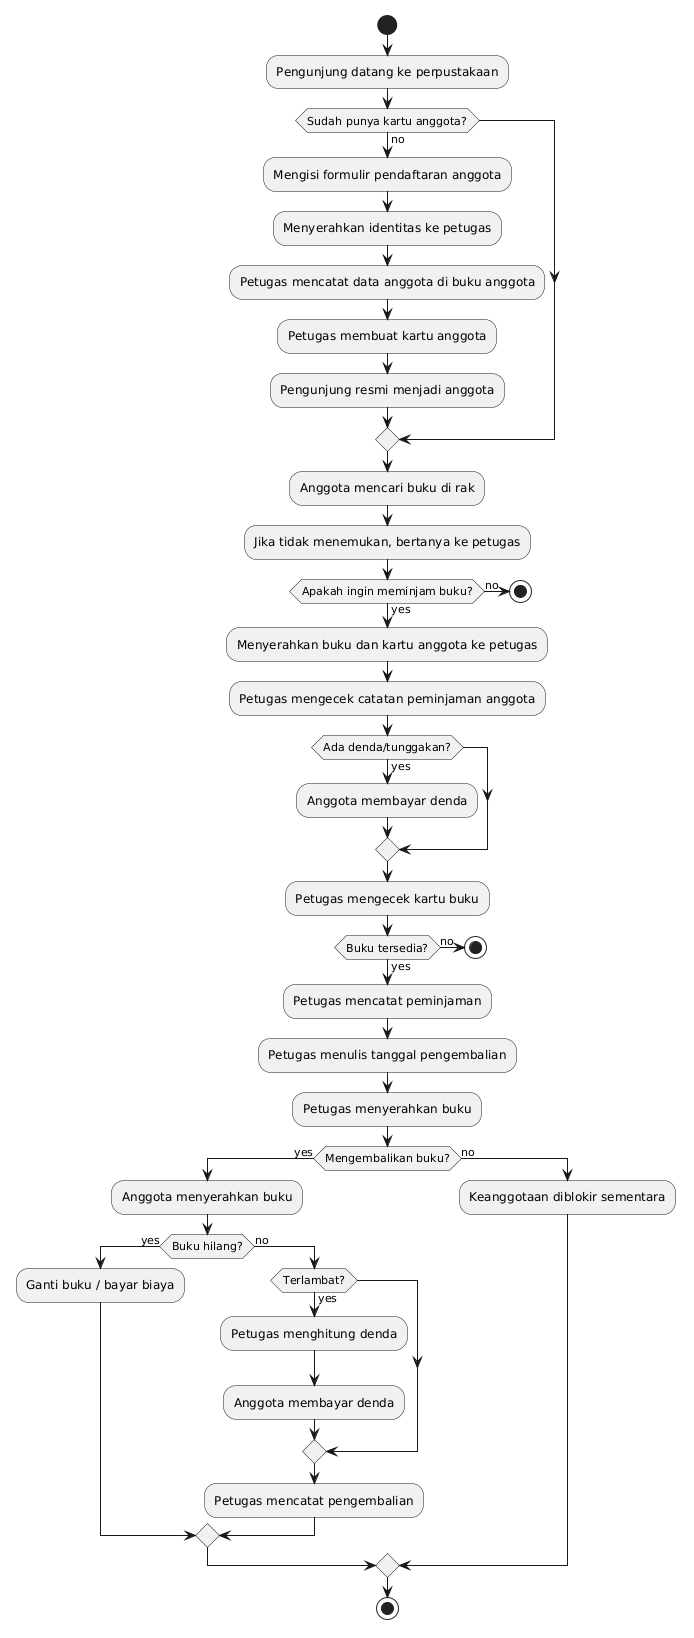

The diagram above was rendered by PlantUML. Its source (embedded in the PNG):
@startuml
start

:Pengunjung datang ke perpustakaan;

if (Sudah punya kartu anggota?) then (no)
  :Mengisi formulir pendaftaran anggota;
  :Menyerahkan identitas ke petugas;
  :Petugas mencatat data anggota di buku anggota;
  :Petugas membuat kartu anggota;
  :Pengunjung resmi menjadi anggota;
endif

:Anggota mencari buku di rak;
:Jika tidak menemukan, bertanya ke petugas;

if (Apakah ingin meminjam buku?) then (yes)
  :Menyerahkan buku dan kartu anggota ke petugas;
  :Petugas mengecek catatan peminjaman anggota;

  if (Ada denda/tunggakan?) then (yes)
    :Anggota membayar denda;
  endif

  :Petugas mengecek kartu buku;

  if (Buku tersedia?) then (yes)
    :Petugas mencatat peminjaman;
    :Petugas menulis tanggal pengembalian;
    :Petugas menyerahkan buku;

    if (Mengembalikan buku?) then (yes)
      :Anggota menyerahkan buku;

      if (Buku hilang?) then (yes)
        :Ganti buku / bayar biaya;
      else (no)
        if (Terlambat?) then (yes)
          :Petugas menghitung denda;
          :Anggota membayar denda;
        endif
        :Petugas mencatat pengembalian;
      endif

    else (no)
      :Keanggotaan diblokir sementara;
    endif

  else (no)
    stop
  endif

else (no)
  stop
endif

stop
@enduml